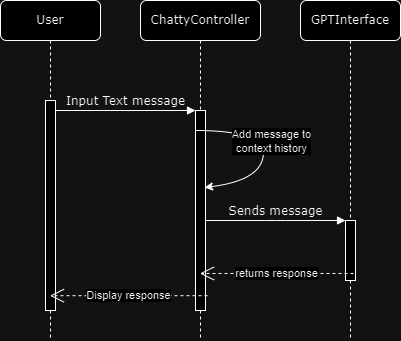

The diagram above was exported from draw.io. Its source (the exported page's mxGraphModel, read from the mxfile embedded in the PNG):
<mxGraphModel dx="2074" dy="1098" grid="1" gridSize="10" guides="1" tooltips="1" connect="1" arrows="1" fold="1" page="1" pageScale="1" pageWidth="1100" pageHeight="850" background="none" math="0" shadow="0">
  <root>
    <mxCell id="0" />
    <mxCell id="1" parent="0" />
    <mxCell id="7baba1c4bc27f4b0-2" value="ChattyController" style="shape=umlLifeline;perimeter=lifelinePerimeter;whiteSpace=wrap;html=1;container=1;collapsible=0;recursiveResize=0;outlineConnect=0;rounded=1;shadow=0;comic=0;labelBackgroundColor=none;strokeWidth=1;fontFamily=Verdana;fontSize=12;align=center;" parent="1" vertex="1">
      <mxGeometry x="240" y="80" width="120" height="340" as="geometry" />
    </mxCell>
    <mxCell id="7baba1c4bc27f4b0-10" value="" style="html=1;points=[];perimeter=orthogonalPerimeter;rounded=0;shadow=0;comic=0;labelBackgroundColor=none;strokeWidth=1;fontFamily=Verdana;fontSize=12;align=center;" parent="7baba1c4bc27f4b0-2" vertex="1">
      <mxGeometry x="55" y="110" width="10" height="200" as="geometry" />
    </mxCell>
    <mxCell id="j2x_lYAvXEkbrWnLKnjq-2" value="" style="curved=1;endArrow=classic;html=1;rounded=0;entryX=0.9;entryY=0.385;entryDx=0;entryDy=0;entryPerimeter=0;" edge="1" parent="7baba1c4bc27f4b0-2" target="7baba1c4bc27f4b0-10">
      <mxGeometry width="50" height="50" relative="1" as="geometry">
        <mxPoint x="55" y="130" as="sourcePoint" />
        <mxPoint x="125.5" y="80" as="targetPoint" />
        <Array as="points">
          <mxPoint x="125.5" y="130" />
          <mxPoint x="120" y="180" />
        </Array>
      </mxGeometry>
    </mxCell>
    <mxCell id="j2x_lYAvXEkbrWnLKnjq-3" value="Add message to&lt;br&gt;context history" style="edgeLabel;html=1;align=center;verticalAlign=middle;resizable=0;points=[];" connectable="0" vertex="1" parent="j2x_lYAvXEkbrWnLKnjq-2">
      <mxGeometry x="-0.0557" y="-10" relative="1" as="geometry">
        <mxPoint x="16" y="-2" as="offset" />
      </mxGeometry>
    </mxCell>
    <mxCell id="7baba1c4bc27f4b0-3" value="GPTInterface" style="shape=umlLifeline;perimeter=lifelinePerimeter;whiteSpace=wrap;html=1;container=1;collapsible=0;recursiveResize=0;outlineConnect=0;rounded=1;shadow=0;comic=0;labelBackgroundColor=none;strokeWidth=1;fontFamily=Verdana;fontSize=12;align=center;" parent="1" vertex="1">
      <mxGeometry x="400" y="80" width="100" height="340" as="geometry" />
    </mxCell>
    <mxCell id="7baba1c4bc27f4b0-13" value="" style="html=1;points=[];perimeter=orthogonalPerimeter;rounded=0;shadow=0;comic=0;labelBackgroundColor=none;strokeWidth=1;fontFamily=Verdana;fontSize=12;align=center;" parent="7baba1c4bc27f4b0-3" vertex="1">
      <mxGeometry x="45" y="220" width="10" height="60" as="geometry" />
    </mxCell>
    <mxCell id="7baba1c4bc27f4b0-8" value="User" style="shape=umlLifeline;perimeter=lifelinePerimeter;whiteSpace=wrap;html=1;container=1;collapsible=0;recursiveResize=0;outlineConnect=0;rounded=1;shadow=0;comic=0;labelBackgroundColor=none;strokeWidth=1;fontFamily=Verdana;fontSize=12;align=center;" parent="1" vertex="1">
      <mxGeometry x="100" y="80" width="100" height="340" as="geometry" />
    </mxCell>
    <mxCell id="7baba1c4bc27f4b0-9" value="" style="html=1;points=[];perimeter=orthogonalPerimeter;rounded=0;shadow=0;comic=0;labelBackgroundColor=none;strokeWidth=1;fontFamily=Verdana;fontSize=12;align=center;" parent="7baba1c4bc27f4b0-8" vertex="1">
      <mxGeometry x="45" y="100" width="10" height="210" as="geometry" />
    </mxCell>
    <mxCell id="7baba1c4bc27f4b0-11" value="Input Text message" style="html=1;verticalAlign=bottom;endArrow=block;entryX=0;entryY=0;labelBackgroundColor=none;fontFamily=Verdana;fontSize=12;edgeStyle=elbowEdgeStyle;elbow=vertical;" parent="1" source="7baba1c4bc27f4b0-9" target="7baba1c4bc27f4b0-10" edge="1">
      <mxGeometry relative="1" as="geometry">
        <mxPoint x="220" y="190" as="sourcePoint" />
      </mxGeometry>
    </mxCell>
    <mxCell id="7baba1c4bc27f4b0-14" value="Sends message" style="html=1;verticalAlign=bottom;endArrow=block;entryX=0;entryY=0;labelBackgroundColor=none;fontFamily=Verdana;fontSize=12;edgeStyle=elbowEdgeStyle;elbow=vertical;" parent="1" source="7baba1c4bc27f4b0-10" target="7baba1c4bc27f4b0-13" edge="1">
      <mxGeometry relative="1" as="geometry">
        <mxPoint x="370" y="200" as="sourcePoint" />
      </mxGeometry>
    </mxCell>
    <mxCell id="bHjEwhSmydXx2cCiZTMg-2" value="Display response" style="endArrow=open;endSize=12;dashed=1;html=1;rounded=0;exitX=1.2;exitY=0.926;exitDx=0;exitDy=0;exitPerimeter=0;" edge="1" parent="1" source="7baba1c4bc27f4b0-10" target="7baba1c4bc27f4b0-8">
      <mxGeometry width="160" relative="1" as="geometry">
        <mxPoint x="295" y="280" as="sourcePoint" />
        <mxPoint x="160" y="280" as="targetPoint" />
      </mxGeometry>
    </mxCell>
    <mxCell id="bHjEwhSmydXx2cCiZTMg-1" value="returns response" style="endArrow=open;endSize=12;dashed=1;html=1;rounded=0;exitX=0.8;exitY=0.883;exitDx=0;exitDy=0;exitPerimeter=0;" edge="1" parent="1" source="7baba1c4bc27f4b0-13" target="7baba1c4bc27f4b0-2">
      <mxGeometry x="0.0033" width="160" relative="1" as="geometry">
        <mxPoint x="445" y="260" as="sourcePoint" />
        <mxPoint x="310" y="260" as="targetPoint" />
        <mxPoint as="offset" />
      </mxGeometry>
    </mxCell>
  </root>
</mxGraphModel>